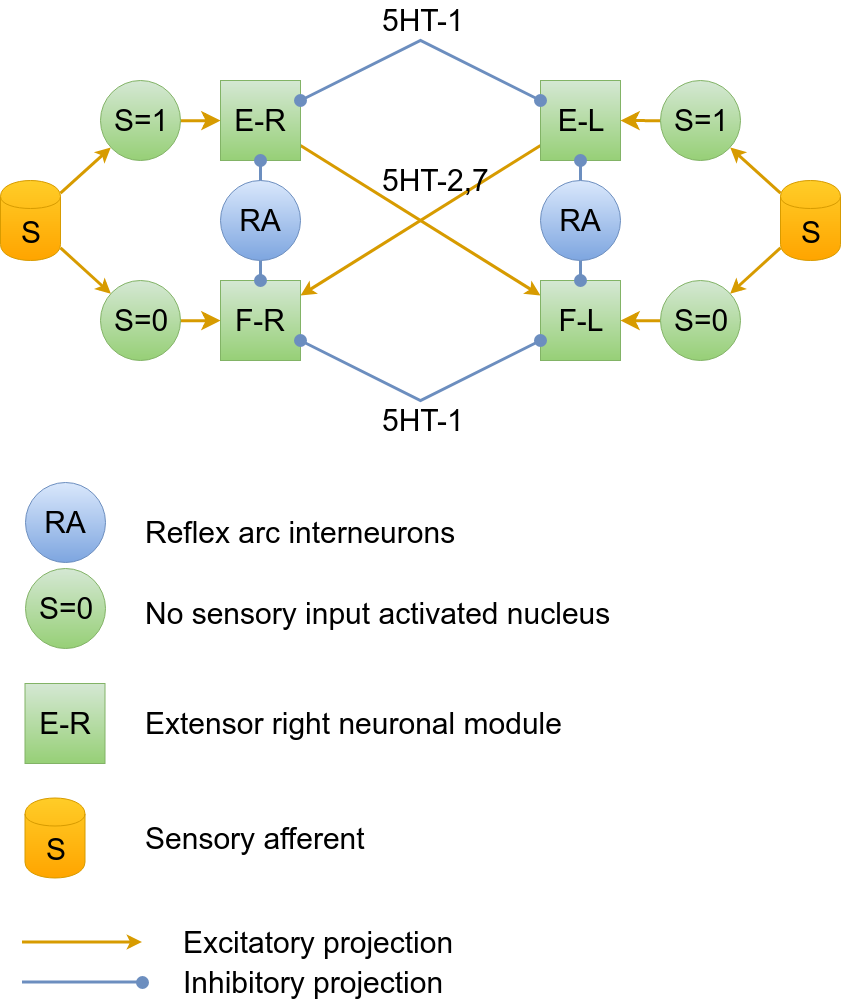

The diagram above was exported from draw.io. Its source (the exported page's mxGraphModel, read from the mxfile embedded in the PNG):
<mxGraphModel dx="1886" dy="945" grid="1" gridSize="10" guides="1" tooltips="1" connect="1" arrows="1" fold="1" page="1" pageScale="1" pageWidth="1169" pageHeight="826" background="#ffffff" math="0" shadow="0">
  <root>
    <mxCell id="0" />
    <mxCell id="1" parent="0" />
    <mxCell id="4" value="" style="rounded=0;html=1;jettySize=auto;orthogonalLoop=1;fontSize=30;strokeWidth=3;fillColor=#ffcd28;strokeColor=#d79b00;gradientColor=#ffa500;startArrow=none;startFill=0;" parent="1" source="2" target="3" edge="1">
      <mxGeometry relative="1" as="geometry" />
    </mxCell>
    <mxCell id="2" value="E-R" style="whiteSpace=wrap;html=1;aspect=fixed;fontSize=30;fillColor=#d5e8d4;strokeColor=#82b366;gradientColor=#97d077;" parent="1" vertex="1">
      <mxGeometry x="400" y="240" width="80" height="80" as="geometry" />
    </mxCell>
    <mxCell id="3" value="F-L" style="whiteSpace=wrap;html=1;aspect=fixed;fontSize=30;fillColor=#d5e8d4;strokeColor=#82b366;gradientColor=#97d077;" parent="1" vertex="1">
      <mxGeometry x="720" y="440" width="80" height="80" as="geometry" />
    </mxCell>
    <mxCell id="9" value="" style="rounded=0;html=1;jettySize=auto;orthogonalLoop=1;strokeWidth=3;fillColor=#ffcd28;strokeColor=#d79b00;gradientColor=#ffa500;startArrow=none;startFill=0;" parent="1" source="5" target="8" edge="1">
      <mxGeometry relative="1" as="geometry" />
    </mxCell>
    <mxCell id="5" value="E-L" style="whiteSpace=wrap;html=1;aspect=fixed;fontSize=30;fillColor=#d5e8d4;strokeColor=#82b366;gradientColor=#97d077;" parent="1" vertex="1">
      <mxGeometry x="720" y="240" width="80" height="80" as="geometry" />
    </mxCell>
    <mxCell id="8" value="F-R" style="whiteSpace=wrap;html=1;aspect=fixed;fontSize=30;fillColor=#d5e8d4;strokeColor=#82b366;gradientColor=#97d077;" parent="1" vertex="1">
      <mxGeometry x="400" y="440" width="80" height="80" as="geometry" />
    </mxCell>
    <mxCell id="10" value="5HT-2,7" style="text;html=1;resizable=0;points=[];autosize=1;align=left;verticalAlign=top;spacingTop=-4;fontSize=30;" parent="1" vertex="1">
      <mxGeometry x="559.5" y="320" width="120" height="40" as="geometry" />
    </mxCell>
    <mxCell id="11" style="edgeStyle=none;rounded=0;html=1;startArrow=oval;startFill=1;jettySize=auto;orthogonalLoop=1;strokeWidth=3;fontSize=30;fillColor=#dae8fc;strokeColor=#6c8ebf;gradientColor=#7ea6e0;endArrow=oval;endFill=1;endSize=10;startSize=10;" parent="1" source="2" target="5" edge="1">
      <mxGeometry relative="1" as="geometry">
        <Array as="points">
          <mxPoint x="600" y="200" />
        </Array>
      </mxGeometry>
    </mxCell>
    <mxCell id="12" value="5HT-1" style="text;html=1;resizable=0;points=[];autosize=1;align=left;verticalAlign=top;spacingTop=-4;fontSize=30;" parent="1" vertex="1">
      <mxGeometry x="559.5" y="160" width="100" height="40" as="geometry" />
    </mxCell>
    <mxCell id="13" style="rounded=0;html=1;jettySize=auto;orthogonalLoop=1;strokeWidth=3;fillColor=#ffcd28;strokeColor=#d79b00;gradientColor=#ffa500;" parent="1" source="17" target="16" edge="1">
      <mxGeometry relative="1" as="geometry" />
    </mxCell>
    <mxCell id="14" style="rounded=0;html=1;jettySize=auto;orthogonalLoop=1;elbow=vertical;strokeWidth=3;fillColor=#ffcd28;strokeColor=#d79b00;gradientColor=#ffa500;" parent="1" source="17" target="15" edge="1">
      <mxGeometry relative="1" as="geometry">
        <mxPoint x="960" y="329.1504397355693" as="sourcePoint" />
      </mxGeometry>
    </mxCell>
    <mxCell id="23" style="edgeStyle=none;rounded=0;html=1;entryX=1;entryY=0.5;startArrow=none;startFill=0;startSize=10;endArrow=classic;endFill=1;endSize=10;jettySize=auto;orthogonalLoop=1;strokeWidth=3;fontSize=30;fillColor=#ffcd28;strokeColor=#d79b00;gradientColor=#ffa500;" parent="1" source="15" target="5" edge="1">
      <mxGeometry relative="1" as="geometry" />
    </mxCell>
    <mxCell id="15" value="S=1" style="ellipse;whiteSpace=wrap;html=1;aspect=fixed;rounded=0;shadow=0;glass=0;comic=0;labelBackgroundColor=none;strokeColor=#82b366;strokeWidth=1;fillColor=#d5e8d4;fontSize=30;fontColor=#000000;align=center;gradientColor=#97d077;" parent="1" vertex="1">
      <mxGeometry x="840" y="240.21428571428578" width="80" height="80" as="geometry" />
    </mxCell>
    <mxCell id="24" style="edgeStyle=none;rounded=0;html=1;startArrow=none;startFill=0;startSize=10;endArrow=classic;endFill=1;endSize=10;jettySize=auto;orthogonalLoop=1;strokeWidth=3;fontSize=30;fillColor=#ffcd28;strokeColor=#d79b00;gradientColor=#ffa500;" parent="1" source="16" target="3" edge="1">
      <mxGeometry relative="1" as="geometry" />
    </mxCell>
    <mxCell id="16" value="S=0" style="ellipse;whiteSpace=wrap;html=1;aspect=fixed;rounded=0;shadow=0;glass=0;comic=0;labelBackgroundColor=none;strokeColor=#82b366;strokeWidth=1;fillColor=#d5e8d4;fontSize=30;fontColor=#000000;align=center;gradientColor=#97d077;" parent="1" vertex="1">
      <mxGeometry x="840" y="440.2142857142858" width="80" height="80" as="geometry" />
    </mxCell>
    <mxCell id="17" value="S" style="shape=cylinder;whiteSpace=wrap;html=1;boundedLbl=1;backgroundOutline=1;rounded=1;shadow=0;glass=0;strokeColor=#d79b00;strokeWidth=1;fillColor=#ffcd28;gradientColor=#ffa500;fontSize=30;align=center;" parent="1" vertex="1">
      <mxGeometry x="960" y="340" width="60" height="80" as="geometry" />
    </mxCell>
    <mxCell id="20" value="5HT-1" style="text;html=1;resizable=0;points=[];autosize=1;align=left;verticalAlign=top;spacingTop=-4;fontSize=30;" parent="1" vertex="1">
      <mxGeometry x="559.5" y="560" width="100" height="40" as="geometry" />
    </mxCell>
    <mxCell id="25" style="rounded=0;html=1;jettySize=auto;orthogonalLoop=1;strokeWidth=3;fillColor=#ffcd28;strokeColor=#d79b00;gradientColor=#ffa500;" parent="1" source="31" target="30" edge="1">
      <mxGeometry relative="1" as="geometry" />
    </mxCell>
    <mxCell id="26" style="rounded=0;html=1;jettySize=auto;orthogonalLoop=1;elbow=vertical;strokeWidth=3;fillColor=#ffcd28;strokeColor=#d79b00;gradientColor=#ffa500;" parent="1" source="31" target="28" edge="1">
      <mxGeometry relative="1" as="geometry">
        <mxPoint x="240" y="329.1504397355693" as="sourcePoint" />
      </mxGeometry>
    </mxCell>
    <mxCell id="27" style="edgeStyle=none;rounded=0;html=1;startArrow=none;startFill=0;startSize=10;endArrow=classic;endFill=1;endSize=10;jettySize=auto;orthogonalLoop=1;strokeWidth=3;fontSize=30;fillColor=#ffcd28;strokeColor=#d79b00;gradientColor=#ffa500;" parent="1" source="28" target="2" edge="1">
      <mxGeometry relative="1" as="geometry">
        <mxPoint x="140" y="280" as="targetPoint" />
      </mxGeometry>
    </mxCell>
    <mxCell id="28" value="S=1" style="ellipse;whiteSpace=wrap;html=1;aspect=fixed;rounded=0;shadow=0;glass=0;comic=0;labelBackgroundColor=none;strokeColor=#82b366;strokeWidth=1;fillColor=#d5e8d4;fontSize=30;fontColor=#000000;align=center;gradientColor=#97d077;" parent="1" vertex="1">
      <mxGeometry x="280" y="240.21428571428578" width="80" height="80" as="geometry" />
    </mxCell>
    <mxCell id="29" style="edgeStyle=none;rounded=0;html=1;startArrow=none;startFill=0;startSize=10;endArrow=classic;endFill=1;endSize=10;jettySize=auto;orthogonalLoop=1;strokeWidth=3;fontSize=30;fillColor=#ffcd28;strokeColor=#d79b00;gradientColor=#ffa500;" parent="1" source="30" target="8" edge="1">
      <mxGeometry relative="1" as="geometry">
        <mxPoint x="140" y="480.07142857142867" as="targetPoint" />
      </mxGeometry>
    </mxCell>
    <mxCell id="30" value="S=0" style="ellipse;whiteSpace=wrap;html=1;aspect=fixed;rounded=0;shadow=0;glass=0;comic=0;labelBackgroundColor=none;strokeColor=#82b366;strokeWidth=1;fillColor=#d5e8d4;fontSize=30;fontColor=#000000;align=center;gradientColor=#97d077;" parent="1" vertex="1">
      <mxGeometry x="280" y="440.2142857142858" width="80" height="80" as="geometry" />
    </mxCell>
    <mxCell id="31" value="S" style="shape=cylinder;whiteSpace=wrap;html=1;boundedLbl=1;backgroundOutline=1;rounded=1;shadow=0;glass=0;strokeColor=#d79b00;strokeWidth=1;fillColor=#ffcd28;gradientColor=#ffa500;fontSize=30;align=center;" parent="1" vertex="1">
      <mxGeometry x="180" y="340" width="60" height="80" as="geometry" />
    </mxCell>
    <mxCell id="33" style="edgeStyle=none;rounded=0;html=1;startArrow=none;startFill=0;startSize=10;endArrow=oval;endFill=1;endSize=10;jettySize=auto;orthogonalLoop=1;strokeWidth=3;fontSize=30;fillColor=#dae8fc;strokeColor=#6c8ebf;gradientColor=#7ea6e0;" parent="1" source="32" target="3" edge="1">
      <mxGeometry relative="1" as="geometry" />
    </mxCell>
    <mxCell id="34" style="edgeStyle=none;rounded=0;html=1;startArrow=none;startFill=0;startSize=10;endArrow=oval;endFill=1;endSize=10;jettySize=auto;orthogonalLoop=1;strokeWidth=3;fontSize=30;fillColor=#dae8fc;strokeColor=#6c8ebf;gradientColor=#7ea6e0;" parent="1" source="32" target="5" edge="1">
      <mxGeometry relative="1" as="geometry" />
    </mxCell>
    <mxCell id="32" value="RA" style="ellipse;whiteSpace=wrap;html=1;aspect=fixed;rounded=0;shadow=0;glass=0;comic=0;labelBackgroundColor=none;strokeColor=#6c8ebf;strokeWidth=1;fillColor=#dae8fc;fontSize=30;align=center;gradientColor=#7ea6e0;" parent="1" vertex="1">
      <mxGeometry x="720" y="340.2142857142858" width="80" height="80" as="geometry" />
    </mxCell>
    <mxCell id="35" style="edgeStyle=none;rounded=0;html=1;startArrow=none;startFill=0;startSize=10;endArrow=oval;endFill=1;endSize=10;jettySize=auto;orthogonalLoop=1;strokeWidth=3;fontSize=30;fillColor=#dae8fc;strokeColor=#6c8ebf;gradientColor=#7ea6e0;" parent="1" source="37" edge="1">
      <mxGeometry relative="1" as="geometry">
        <mxPoint x="440" y="440" as="targetPoint" />
      </mxGeometry>
    </mxCell>
    <mxCell id="36" style="edgeStyle=none;rounded=0;html=1;startArrow=none;startFill=0;startSize=10;endArrow=oval;endFill=1;endSize=10;jettySize=auto;orthogonalLoop=1;strokeWidth=3;fontSize=30;fillColor=#dae8fc;strokeColor=#6c8ebf;gradientColor=#7ea6e0;" parent="1" source="37" edge="1">
      <mxGeometry relative="1" as="geometry">
        <mxPoint x="440" y="320" as="targetPoint" />
      </mxGeometry>
    </mxCell>
    <mxCell id="37" value="RA" style="ellipse;whiteSpace=wrap;html=1;aspect=fixed;rounded=0;shadow=0;glass=0;comic=0;labelBackgroundColor=none;strokeColor=#6c8ebf;strokeWidth=1;fillColor=#dae8fc;fontSize=30;align=center;gradientColor=#7ea6e0;" parent="1" vertex="1">
      <mxGeometry x="400" y="340.2142857142858" width="80" height="80" as="geometry" />
    </mxCell>
    <mxCell id="19" style="edgeStyle=none;rounded=0;html=1;startArrow=oval;startFill=1;endArrow=oval;endFill=1;endSize=10;jettySize=auto;orthogonalLoop=1;strokeWidth=3;fontSize=30;fillColor=#dae8fc;strokeColor=#6c8ebf;gradientColor=#7ea6e0;startSize=10;" parent="1" source="8" target="3" edge="1">
      <mxGeometry relative="1" as="geometry">
        <Array as="points">
          <mxPoint x="600" y="560" />
        </Array>
      </mxGeometry>
    </mxCell>
    <mxCell id="40" value="Reflex arc interneurons&amp;nbsp;" style="text;html=1;resizable=0;points=[];autosize=1;align=left;verticalAlign=top;spacingTop=-4;fontSize=30;fontColor=#000000;" parent="1" vertex="1">
      <mxGeometry x="323" y="672" width="330" height="40" as="geometry" />
    </mxCell>
    <mxCell id="41" value="Extensor right neuronal module" style="text;html=1;resizable=0;points=[];autosize=1;align=left;verticalAlign=top;spacingTop=-4;fontSize=30;fontColor=#000000;" parent="1" vertex="1">
      <mxGeometry x="323" y="863" width="430" height="40" as="geometry" />
    </mxCell>
    <mxCell id="43" value="Excitatory projection" style="text;html=1;resizable=0;points=[];autosize=1;align=left;verticalAlign=top;spacingTop=-4;fontSize=30;fontColor=#000000;" parent="1" vertex="1">
      <mxGeometry x="360.4999999999998" y="1081.5" width="290" height="40" as="geometry" />
    </mxCell>
    <mxCell id="44" value="Inhibitory projection" style="text;html=1;resizable=0;points=[];autosize=1;align=left;verticalAlign=top;spacingTop=-4;fontSize=30;fontColor=#000000;" parent="1" vertex="1">
      <mxGeometry x="360.4999999999998" y="1121.5" width="280" height="40" as="geometry" />
    </mxCell>
    <mxCell id="45" style="edgeStyle=none;rounded=0;comic=0;html=1;shadow=0;labelBackgroundColor=none;startArrow=none;startFill=0;startSize=6;endArrow=classic;endFill=1;endSize=6;jettySize=auto;orthogonalLoop=1;strokeColor=#d79b00;strokeWidth=3;fillColor=#ffcd28;gradientColor=#ffa500;fontSize=30;fontColor=#000000;align=left;" parent="1" edge="1">
      <mxGeometry relative="1" as="geometry">
        <mxPoint x="201.5" y="1101.5" as="sourcePoint" />
        <mxPoint x="321.5" y="1101.5" as="targetPoint" />
      </mxGeometry>
    </mxCell>
    <mxCell id="46" style="edgeStyle=none;rounded=0;comic=0;html=1;shadow=0;labelBackgroundColor=none;startArrow=none;startFill=0;startSize=6;endArrow=oval;endFill=1;endSize=10;jettySize=auto;orthogonalLoop=1;strokeColor=#6c8ebf;strokeWidth=3;fillColor=#dae8fc;gradientColor=#7ea6e0;fontSize=30;fontColor=#000000;align=left;" parent="1" edge="1">
      <mxGeometry relative="1" as="geometry">
        <mxPoint x="201.5" y="1141.5" as="sourcePoint" />
        <mxPoint x="321.5" y="1141.5" as="targetPoint" />
        <Array as="points" />
      </mxGeometry>
    </mxCell>
    <mxCell id="47" value="&lt;div style=&quot;text-align: center&quot;&gt;&lt;span style=&quot;font-size: 30px&quot;&gt;S=0&lt;/span&gt;&lt;/div&gt;" style="ellipse;whiteSpace=wrap;html=1;aspect=fixed;rounded=0;shadow=0;glass=0;comic=0;labelBackgroundColor=none;strokeColor=#82b366;strokeWidth=1;fillColor=#d5e8d4;fontSize=20;fontColor=#000000;align=center;gradientColor=#97d077;" parent="1" vertex="1">
      <mxGeometry x="204.5" y="727.7142857142858" width="80" height="80" as="geometry" />
    </mxCell>
    <mxCell id="48" value="No sensory input activated nucleus" style="text;html=1;resizable=0;points=[];autosize=1;align=left;verticalAlign=top;spacingTop=-4;fontSize=30;fontColor=#000000;" parent="1" vertex="1">
      <mxGeometry x="323" y="753" width="480" height="40" as="geometry" />
    </mxCell>
    <mxCell id="49" value="Sensory afferent" style="text;html=1;resizable=0;points=[];autosize=1;align=left;verticalAlign=top;spacingTop=-4;fontSize=30;fontColor=#000000;" parent="1" vertex="1">
      <mxGeometry x="323" y="977.5" width="240" height="40" as="geometry" />
    </mxCell>
    <mxCell id="50" value="RA" style="ellipse;whiteSpace=wrap;html=1;aspect=fixed;rounded=0;shadow=0;glass=0;comic=0;labelBackgroundColor=none;strokeColor=#6c8ebf;strokeWidth=1;fillColor=#dae8fc;fontSize=30;align=center;gradientColor=#7ea6e0;" parent="1" vertex="1">
      <mxGeometry x="204.5" y="641.7142857142858" width="80" height="80" as="geometry" />
    </mxCell>
    <mxCell id="51" value="S" style="shape=cylinder;whiteSpace=wrap;html=1;boundedLbl=1;backgroundOutline=1;rounded=1;shadow=0;glass=0;strokeColor=#d79b00;strokeWidth=1;fillColor=#ffcd28;gradientColor=#ffa500;fontSize=30;align=center;" parent="1" vertex="1">
      <mxGeometry x="204.5" y="957.5" width="60" height="80" as="geometry" />
    </mxCell>
    <mxCell id="52" value="E-R" style="whiteSpace=wrap;html=1;aspect=fixed;fontSize=30;fillColor=#d5e8d4;strokeColor=#82b366;gradientColor=#97d077;" parent="1" vertex="1">
      <mxGeometry x="204.5" y="843" width="80" height="80" as="geometry" />
    </mxCell>
  </root>
</mxGraphModel>